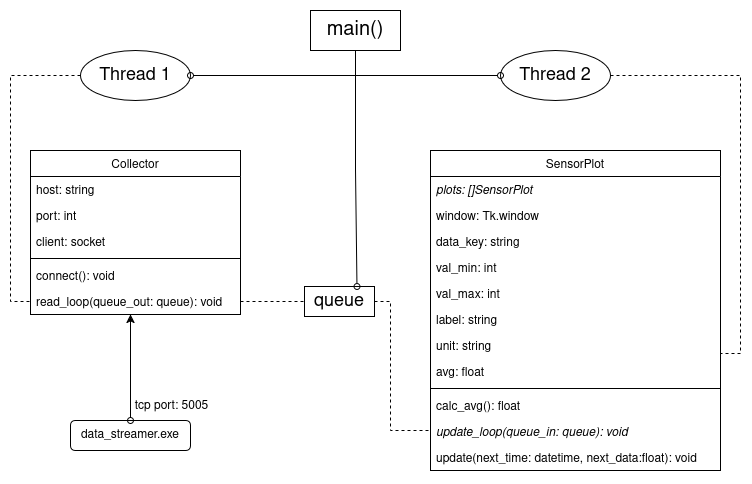

The diagram above was exported from draw.io. Its source (the exported page's mxGraphModel, read from the mxfile embedded in the PNG):
<mxGraphModel dx="1290" dy="677" grid="1" gridSize="10" guides="1" tooltips="1" connect="1" arrows="1" fold="1" page="1" pageScale="1" pageWidth="827" pageHeight="1169" math="0" shadow="0">
  <root>
    <mxCell id="WIyWlLk6GJQsqaUBKTNV-0" />
    <mxCell id="WIyWlLk6GJQsqaUBKTNV-1" parent="WIyWlLk6GJQsqaUBKTNV-0" />
    <mxCell id="zkfFHV4jXpPFQw0GAbJ--0" parent="WIyWlLk6GJQsqaUBKTNV-1" style="swimlane;fontStyle=0;align=center;verticalAlign=top;childLayout=stackLayout;horizontal=1;startSize=26;horizontalStack=0;resizeParent=1;resizeLast=0;collapsible=1;marginBottom=0;rounded=0;shadow=0;strokeWidth=1;" value="Collector" vertex="1">
      <mxGeometry height="164" width="210" x="70" y="200" as="geometry">
        <mxRectangle height="26" width="160" x="230" y="140" as="alternateBounds" />
      </mxGeometry>
    </mxCell>
    <mxCell id="zkfFHV4jXpPFQw0GAbJ--1" parent="zkfFHV4jXpPFQw0GAbJ--0" style="text;align=left;verticalAlign=top;spacingLeft=4;spacingRight=4;overflow=hidden;rotatable=0;points=[[0,0.5],[1,0.5]];portConstraint=eastwest;" value="host: string    " vertex="1">
      <mxGeometry height="26" width="210" y="26" as="geometry" />
    </mxCell>
    <mxCell id="zkfFHV4jXpPFQw0GAbJ--2" parent="zkfFHV4jXpPFQw0GAbJ--0" style="text;align=left;verticalAlign=top;spacingLeft=4;spacingRight=4;overflow=hidden;rotatable=0;points=[[0,0.5],[1,0.5]];portConstraint=eastwest;rounded=0;shadow=0;html=0;" value="port: int" vertex="1">
      <mxGeometry height="26" width="210" y="52" as="geometry" />
    </mxCell>
    <mxCell id="zkfFHV4jXpPFQw0GAbJ--3" parent="zkfFHV4jXpPFQw0GAbJ--0" style="text;align=left;verticalAlign=top;spacingLeft=4;spacingRight=4;overflow=hidden;rotatable=0;points=[[0,0.5],[1,0.5]];portConstraint=eastwest;rounded=0;shadow=0;html=0;" value="client: socket" vertex="1">
      <mxGeometry height="26" width="210" y="78" as="geometry" />
    </mxCell>
    <mxCell id="zkfFHV4jXpPFQw0GAbJ--4" parent="zkfFHV4jXpPFQw0GAbJ--0" style="line;html=1;strokeWidth=1;align=left;verticalAlign=middle;spacingTop=-1;spacingLeft=3;spacingRight=3;rotatable=0;labelPosition=right;points=[];portConstraint=eastwest;" value="" vertex="1">
      <mxGeometry height="8" width="210" y="104" as="geometry" />
    </mxCell>
    <mxCell id="zkfFHV4jXpPFQw0GAbJ--5" parent="zkfFHV4jXpPFQw0GAbJ--0" style="text;align=left;verticalAlign=top;spacingLeft=4;spacingRight=4;overflow=hidden;rotatable=0;points=[[0,0.5],[1,0.5]];portConstraint=eastwest;" value="connect(): void" vertex="1">
      <mxGeometry height="26" width="210" y="112" as="geometry" />
    </mxCell>
    <mxCell id="wrfwUypwMO5IN60PzCBK-0" parent="zkfFHV4jXpPFQw0GAbJ--0" style="text;align=left;verticalAlign=top;spacingLeft=4;spacingRight=4;overflow=hidden;rotatable=0;points=[[0,0.5],[1,0.5]];portConstraint=eastwest;" value="read_loop(queue_out: queue): void" vertex="1">
      <mxGeometry height="26" width="210" y="138" as="geometry" />
    </mxCell>
    <mxCell id="wrfwUypwMO5IN60PzCBK-1" parent="WIyWlLk6GJQsqaUBKTNV-1" style="swimlane;fontStyle=0;align=center;verticalAlign=top;childLayout=stackLayout;horizontal=1;startSize=26;horizontalStack=0;resizeParent=1;resizeLast=0;collapsible=1;marginBottom=0;rounded=0;shadow=0;strokeWidth=1;" value="SensorPlot" vertex="1">
      <mxGeometry height="320" width="290" x="470" y="200" as="geometry">
        <mxRectangle height="26" width="160" x="230" y="140" as="alternateBounds" />
      </mxGeometry>
    </mxCell>
    <mxCell id="wrfwUypwMO5IN60PzCBK-2" parent="wrfwUypwMO5IN60PzCBK-1" style="text;align=left;verticalAlign=top;spacingLeft=4;spacingRight=4;overflow=hidden;rotatable=0;points=[[0,0.5],[1,0.5]];portConstraint=eastwest;fontStyle=2" value="plots: []SensorPlot" vertex="1">
      <mxGeometry height="26" width="290" y="26" as="geometry" />
    </mxCell>
    <mxCell id="wrfwUypwMO5IN60PzCBK-3" parent="wrfwUypwMO5IN60PzCBK-1" style="text;align=left;verticalAlign=top;spacingLeft=4;spacingRight=4;overflow=hidden;rotatable=0;points=[[0,0.5],[1,0.5]];portConstraint=eastwest;rounded=0;shadow=0;html=0;" value="window: Tk.window" vertex="1">
      <mxGeometry height="26" width="290" y="52" as="geometry" />
    </mxCell>
    <mxCell id="wrfwUypwMO5IN60PzCBK-4" parent="wrfwUypwMO5IN60PzCBK-1" style="text;align=left;verticalAlign=top;spacingLeft=4;spacingRight=4;overflow=hidden;rotatable=0;points=[[0,0.5],[1,0.5]];portConstraint=eastwest;rounded=0;shadow=0;html=0;" value="data_key: string" vertex="1">
      <mxGeometry height="26" width="290" y="78" as="geometry" />
    </mxCell>
    <mxCell id="wrfwUypwMO5IN60PzCBK-8" parent="wrfwUypwMO5IN60PzCBK-1" style="text;align=left;verticalAlign=top;spacingLeft=4;spacingRight=4;overflow=hidden;rotatable=0;points=[[0,0.5],[1,0.5]];portConstraint=eastwest;rounded=0;shadow=0;html=0;" value="val_min: int" vertex="1">
      <mxGeometry height="26" width="290" y="104" as="geometry" />
    </mxCell>
    <mxCell id="wrfwUypwMO5IN60PzCBK-9" parent="wrfwUypwMO5IN60PzCBK-1" style="text;align=left;verticalAlign=top;spacingLeft=4;spacingRight=4;overflow=hidden;rotatable=0;points=[[0,0.5],[1,0.5]];portConstraint=eastwest;rounded=0;shadow=0;html=0;" value="val_max: int" vertex="1">
      <mxGeometry height="26" width="290" y="130" as="geometry" />
    </mxCell>
    <mxCell id="wrfwUypwMO5IN60PzCBK-10" parent="wrfwUypwMO5IN60PzCBK-1" style="text;align=left;verticalAlign=top;spacingLeft=4;spacingRight=4;overflow=hidden;rotatable=0;points=[[0,0.5],[1,0.5]];portConstraint=eastwest;rounded=0;shadow=0;html=0;" value="label: string" vertex="1">
      <mxGeometry height="26" width="290" y="156" as="geometry" />
    </mxCell>
    <mxCell id="wrfwUypwMO5IN60PzCBK-35" parent="wrfwUypwMO5IN60PzCBK-1" style="text;align=left;verticalAlign=top;spacingLeft=4;spacingRight=4;overflow=hidden;rotatable=0;points=[[0,0.5],[1,0.5]];portConstraint=eastwest;rounded=0;shadow=0;html=0;" value="unit: string" vertex="1">
      <mxGeometry height="26" width="290" y="182" as="geometry" />
    </mxCell>
    <mxCell id="wrfwUypwMO5IN60PzCBK-38" parent="wrfwUypwMO5IN60PzCBK-1" style="text;align=left;verticalAlign=top;spacingLeft=4;spacingRight=4;overflow=hidden;rotatable=0;points=[[0,0.5],[1,0.5]];portConstraint=eastwest;rounded=0;shadow=0;html=0;" value="avg: float" vertex="1">
      <mxGeometry height="26" width="290" y="208" as="geometry" />
    </mxCell>
    <mxCell id="wrfwUypwMO5IN60PzCBK-5" parent="wrfwUypwMO5IN60PzCBK-1" style="line;html=1;strokeWidth=1;align=left;verticalAlign=middle;spacingTop=-1;spacingLeft=3;spacingRight=3;rotatable=0;labelPosition=right;points=[];portConstraint=eastwest;" value="" vertex="1">
      <mxGeometry height="8" width="290" y="234" as="geometry" />
    </mxCell>
    <mxCell id="wrfwUypwMO5IN60PzCBK-36" parent="wrfwUypwMO5IN60PzCBK-1" style="text;align=left;verticalAlign=top;spacingLeft=4;spacingRight=4;overflow=hidden;rotatable=0;points=[[0,0.5],[1,0.5]];portConstraint=eastwest;rounded=0;shadow=0;html=0;" value="calc_avg(): float" vertex="1">
      <mxGeometry height="26" width="290" y="242" as="geometry" />
    </mxCell>
    <mxCell id="wrfwUypwMO5IN60PzCBK-6" parent="wrfwUypwMO5IN60PzCBK-1" style="text;align=left;verticalAlign=top;spacingLeft=4;spacingRight=4;overflow=hidden;rotatable=0;points=[[0,0.5],[1,0.5]];portConstraint=eastwest;fontStyle=2" value="update_loop(queue_in: queue): void" vertex="1">
      <mxGeometry height="26" width="290" y="268" as="geometry" />
    </mxCell>
    <mxCell id="wrfwUypwMO5IN60PzCBK-7" parent="wrfwUypwMO5IN60PzCBK-1" style="text;align=left;verticalAlign=top;spacingLeft=4;spacingRight=4;overflow=hidden;rotatable=0;points=[[0,0.5],[1,0.5]];portConstraint=eastwest;" value="update(next_time: datetime, next_data:float): void" vertex="1">
      <mxGeometry height="26" width="290" y="294" as="geometry" />
    </mxCell>
    <mxCell id="wrfwUypwMO5IN60PzCBK-11" edge="1" parent="WIyWlLk6GJQsqaUBKTNV-1" source="wrfwUypwMO5IN60PzCBK-25" style="edgeStyle=orthogonalEdgeStyle;rounded=0;orthogonalLoop=1;jettySize=auto;html=1;exitX=1;exitY=0.5;exitDx=0;exitDy=0;entryX=0;entryY=0.5;entryDx=0;entryDy=0;dashed=1;endArrow=none;endFill=0;" target="wrfwUypwMO5IN60PzCBK-6">
      <mxGeometry relative="1" as="geometry">
        <Array as="points">
          <mxPoint x="430" y="351" />
          <mxPoint x="430" y="480" />
          <mxPoint x="470" y="480" />
        </Array>
      </mxGeometry>
    </mxCell>
    <mxCell id="wrfwUypwMO5IN60PzCBK-18" edge="1" parent="WIyWlLk6GJQsqaUBKTNV-1" source="wrfwUypwMO5IN60PzCBK-17" style="edgeStyle=orthogonalEdgeStyle;rounded=0;orthogonalLoop=1;jettySize=auto;html=1;entryX=0;entryY=0.5;entryDx=0;entryDy=0;strokeColor=default;endArrow=none;endFill=0;dashed=1;" target="wrfwUypwMO5IN60PzCBK-0">
      <mxGeometry relative="1" as="geometry">
        <Array as="points">
          <mxPoint x="50" y="125" />
          <mxPoint x="50" y="351" />
        </Array>
      </mxGeometry>
    </mxCell>
    <mxCell id="wrfwUypwMO5IN60PzCBK-17" parent="WIyWlLk6GJQsqaUBKTNV-1" style="ellipse;whiteSpace=wrap;html=1;fillColor=none;" value="&lt;font style=&quot;font-size: 18px;&quot;&gt;Thread 1&lt;/font&gt;" vertex="1">
      <mxGeometry height="50" width="110" x="120" y="100" as="geometry" />
    </mxCell>
    <mxCell id="wrfwUypwMO5IN60PzCBK-20" edge="1" parent="WIyWlLk6GJQsqaUBKTNV-1" source="wrfwUypwMO5IN60PzCBK-19" style="edgeStyle=orthogonalEdgeStyle;rounded=0;orthogonalLoop=1;jettySize=auto;html=1;entryX=1;entryY=0.5;entryDx=0;entryDy=0;endArrow=none;endFill=0;dashed=1;" target="wrfwUypwMO5IN60PzCBK-6">
      <mxGeometry relative="1" as="geometry">
        <Array as="points">
          <mxPoint x="780" y="125" />
          <mxPoint x="780" y="403" />
        </Array>
      </mxGeometry>
    </mxCell>
    <mxCell id="wrfwUypwMO5IN60PzCBK-19" parent="WIyWlLk6GJQsqaUBKTNV-1" style="ellipse;whiteSpace=wrap;html=1;fillColor=none;" value="&lt;font style=&quot;font-size: 18px;&quot;&gt;Thread 2&lt;/font&gt;" vertex="1">
      <mxGeometry height="50" width="110" x="540" y="100" as="geometry" />
    </mxCell>
    <mxCell id="wrfwUypwMO5IN60PzCBK-22" edge="1" parent="WIyWlLk6GJQsqaUBKTNV-1" source="wrfwUypwMO5IN60PzCBK-21" style="edgeStyle=orthogonalEdgeStyle;rounded=0;orthogonalLoop=1;jettySize=auto;html=1;exitX=0.5;exitY=1;exitDx=0;exitDy=0;entryX=1;entryY=0.5;entryDx=0;entryDy=0;endArrow=oval;endFill=0;" target="wrfwUypwMO5IN60PzCBK-17">
      <mxGeometry relative="1" as="geometry" />
    </mxCell>
    <mxCell id="wrfwUypwMO5IN60PzCBK-23" edge="1" parent="WIyWlLk6GJQsqaUBKTNV-1" source="wrfwUypwMO5IN60PzCBK-21" style="edgeStyle=orthogonalEdgeStyle;rounded=0;orthogonalLoop=1;jettySize=auto;html=1;exitX=0.5;exitY=1;exitDx=0;exitDy=0;entryX=0;entryY=0.5;entryDx=0;entryDy=0;endArrow=oval;endFill=0;" target="wrfwUypwMO5IN60PzCBK-19">
      <mxGeometry relative="1" as="geometry" />
    </mxCell>
    <mxCell id="wrfwUypwMO5IN60PzCBK-21" parent="WIyWlLk6GJQsqaUBKTNV-1" style="rounded=0;whiteSpace=wrap;html=1;" value="&lt;font style=&quot;font-size: 20px;&quot;&gt;main()&lt;/font&gt;" vertex="1">
      <mxGeometry height="40" width="90" x="350" y="60" as="geometry" />
    </mxCell>
    <mxCell id="wrfwUypwMO5IN60PzCBK-26" edge="1" parent="WIyWlLk6GJQsqaUBKTNV-1" source="wrfwUypwMO5IN60PzCBK-0" style="edgeStyle=orthogonalEdgeStyle;rounded=0;orthogonalLoop=1;jettySize=auto;html=1;exitX=1;exitY=0.5;exitDx=0;exitDy=0;entryX=0;entryY=0.5;entryDx=0;entryDy=0;dashed=1;endArrow=none;endFill=0;" target="wrfwUypwMO5IN60PzCBK-25" value="">
      <mxGeometry relative="1" as="geometry">
        <Array as="points" />
        <mxPoint x="280" y="351" as="sourcePoint" />
        <mxPoint x="470" y="403" as="targetPoint" />
      </mxGeometry>
    </mxCell>
    <mxCell id="wrfwUypwMO5IN60PzCBK-25" parent="WIyWlLk6GJQsqaUBKTNV-1" style="rounded=0;whiteSpace=wrap;html=1;fillColor=default;" value="&lt;font style=&quot;font-size: 18px;&quot;&gt;queue&lt;/font&gt;" vertex="1">
      <mxGeometry height="30" width="70" x="344" y="336" as="geometry" />
    </mxCell>
    <mxCell id="wrfwUypwMO5IN60PzCBK-28" edge="1" parent="WIyWlLk6GJQsqaUBKTNV-1" source="wrfwUypwMO5IN60PzCBK-21" style="edgeStyle=orthogonalEdgeStyle;rounded=0;orthogonalLoop=1;jettySize=auto;html=1;exitX=0.5;exitY=1;exitDx=0;exitDy=0;entryX=0.75;entryY=0;entryDx=0;entryDy=0;endArrow=oval;endFill=0;strokeWidth=1;" target="wrfwUypwMO5IN60PzCBK-25">
      <mxGeometry relative="1" as="geometry">
        <Array as="points">
          <mxPoint x="395" y="219" />
        </Array>
      </mxGeometry>
    </mxCell>
    <mxCell id="wrfwUypwMO5IN60PzCBK-30" parent="WIyWlLk6GJQsqaUBKTNV-1" style="rounded=1;whiteSpace=wrap;html=1;" value="data_streamer.exe" vertex="1">
      <mxGeometry height="30" width="120" x="110" y="470" as="geometry" />
    </mxCell>
    <mxCell id="wrfwUypwMO5IN60PzCBK-33" edge="1" parent="WIyWlLk6GJQsqaUBKTNV-1" source="wrfwUypwMO5IN60PzCBK-30" style="edgeStyle=orthogonalEdgeStyle;rounded=0;orthogonalLoop=1;jettySize=auto;html=1;exitX=0.5;exitY=0;exitDx=0;exitDy=0;startArrow=oval;startFill=0;" target="wrfwUypwMO5IN60PzCBK-0">
      <mxGeometry relative="1" as="geometry">
        <Array as="points">
          <mxPoint x="170" y="380" />
          <mxPoint x="170" y="380" />
        </Array>
      </mxGeometry>
    </mxCell>
    <mxCell id="wrfwUypwMO5IN60PzCBK-34" connectable="0" parent="wrfwUypwMO5IN60PzCBK-33" style="edgeLabel;html=1;align=center;verticalAlign=middle;resizable=0;points=[];" value="&lt;font style=&quot;font-size: 12px;&quot;&gt;tcp port: 5005&lt;/font&gt;" vertex="1">
      <mxGeometry relative="1" x="0.0238" y="-2" as="geometry">
        <mxPoint x="38" y="40" as="offset" />
      </mxGeometry>
    </mxCell>
  </root>
</mxGraphModel>